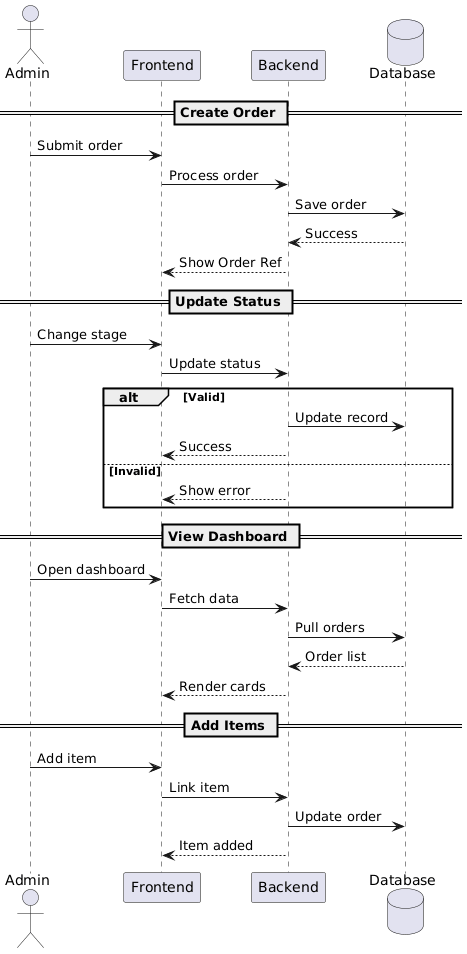

The diagram above was rendered by PlantUML. Its source (embedded in the PNG):
@startuml
skinparam BoxPadding 5
skinparam ParticipantPadding 10

actor "Admin" as ADM
participant "Frontend" as FE
participant "Backend" as BE
database "Database" as DB

== Create Order ==
ADM -> FE : Submit order
FE -> BE : Process order
BE -> DB : Save order
DB --> BE : Success
BE --> FE : Show Order Ref

== Update Status ==
ADM -> FE : Change stage
FE -> BE : Update status
alt Valid
    BE -> DB : Update record
    BE --> FE : Success
else Invalid
    BE --> FE : Show error
end

== View Dashboard ==
ADM -> FE : Open dashboard
FE -> BE : Fetch data
BE -> DB : Pull orders
DB --> BE : Order list
BE --> FE : Render cards

== Add Items ==
ADM -> FE : Add item
FE -> BE : Link item
BE -> DB : Update order
BE --> FE : Item added
@enduml